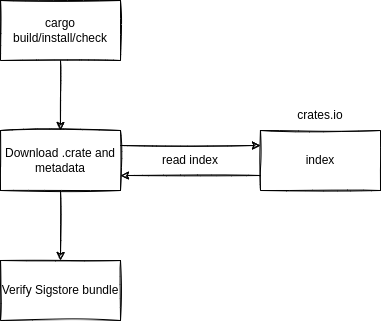

The diagram above was exported from draw.io. Its source (the exported page's mxGraphModel, read from the mxfile embedded in the PNG):
<mxGraphModel dx="1102" dy="1233" grid="1" gridSize="10" guides="1" tooltips="1" connect="1" arrows="1" fold="1" page="1" pageScale="1" pageWidth="1100" pageHeight="850" math="0" shadow="0">
  <root>
    <mxCell id="bBbuI-PPMLjFrndhRj0N-0" />
    <mxCell id="bBbuI-PPMLjFrndhRj0N-1" parent="bBbuI-PPMLjFrndhRj0N-0" />
    <mxCell id="bBbuI-PPMLjFrndhRj0N-2" value="cargo build/install/check" style="rounded=0;whiteSpace=wrap;html=1;sketch=1;" vertex="1" parent="bBbuI-PPMLjFrndhRj0N-1">
      <mxGeometry x="40" y="20" width="120" height="60" as="geometry" />
    </mxCell>
    <mxCell id="bBbuI-PPMLjFrndhRj0N-3" value="crates.io" style="text;html=1;strokeColor=none;fillColor=none;align=center;verticalAlign=middle;whiteSpace=wrap;rounded=0;sketch=1;" vertex="1" parent="bBbuI-PPMLjFrndhRj0N-1">
      <mxGeometry x="330" y="120" width="60" height="30" as="geometry" />
    </mxCell>
    <mxCell id="bBbuI-PPMLjFrndhRj0N-4" value="Download .crate and metadata" style="rounded=0;whiteSpace=wrap;html=1;sketch=1;" vertex="1" parent="bBbuI-PPMLjFrndhRj0N-1">
      <mxGeometry x="40" y="150" width="120" height="60" as="geometry" />
    </mxCell>
    <mxCell id="bBbuI-PPMLjFrndhRj0N-5" value="index" style="rounded=0;whiteSpace=wrap;html=1;sketch=1;" vertex="1" parent="bBbuI-PPMLjFrndhRj0N-1">
      <mxGeometry x="300" y="150" width="120" height="60" as="geometry" />
    </mxCell>
    <mxCell id="bBbuI-PPMLjFrndhRj0N-6" value="" style="endArrow=classic;html=1;rounded=0;sketch=1;" edge="1" parent="bBbuI-PPMLjFrndhRj0N-1" source="bBbuI-PPMLjFrndhRj0N-2" target="bBbuI-PPMLjFrndhRj0N-4">
      <mxGeometry width="50" height="50" relative="1" as="geometry">
        <mxPoint x="160" y="550" as="sourcePoint" />
        <mxPoint x="-160" y="245" as="targetPoint" />
      </mxGeometry>
    </mxCell>
    <mxCell id="bBbuI-PPMLjFrndhRj0N-7" value="" style="endArrow=classic;html=1;rounded=0;sketch=1;exitX=0;exitY=0.75;exitDx=0;exitDy=0;entryX=1;entryY=0.75;entryDx=0;entryDy=0;" edge="1" parent="bBbuI-PPMLjFrndhRj0N-1" source="bBbuI-PPMLjFrndhRj0N-5" target="bBbuI-PPMLjFrndhRj0N-4">
      <mxGeometry width="50" height="50" relative="1" as="geometry">
        <mxPoint x="110" y="445" as="sourcePoint" />
        <mxPoint x="110" y="500" as="targetPoint" />
      </mxGeometry>
    </mxCell>
    <mxCell id="bBbuI-PPMLjFrndhRj0N-8" value="read index" style="text;html=1;strokeColor=none;fillColor=none;align=center;verticalAlign=middle;whiteSpace=wrap;rounded=0;sketch=1;" vertex="1" parent="bBbuI-PPMLjFrndhRj0N-1">
      <mxGeometry x="190" y="165" width="80" height="30" as="geometry" />
    </mxCell>
    <mxCell id="bBbuI-PPMLjFrndhRj0N-9" value="" style="endArrow=classic;html=1;rounded=0;sketch=1;entryX=0;entryY=0.25;entryDx=0;entryDy=0;exitX=1;exitY=0.25;exitDx=0;exitDy=0;" edge="1" parent="bBbuI-PPMLjFrndhRj0N-1" source="bBbuI-PPMLjFrndhRj0N-4" target="bBbuI-PPMLjFrndhRj0N-5">
      <mxGeometry width="50" height="50" relative="1" as="geometry">
        <mxPoint x="170" y="150" as="sourcePoint" />
        <mxPoint x="310" y="150" as="targetPoint" />
      </mxGeometry>
    </mxCell>
    <mxCell id="bBbuI-PPMLjFrndhRj0N-10" value="" style="endArrow=classic;html=1;rounded=0;sketch=1;" edge="1" parent="bBbuI-PPMLjFrndhRj0N-1" source="bBbuI-PPMLjFrndhRj0N-4">
      <mxGeometry width="50" height="50" relative="1" as="geometry">
        <mxPoint x="50" y="260" as="sourcePoint" />
        <mxPoint x="100" y="280" as="targetPoint" />
      </mxGeometry>
    </mxCell>
    <mxCell id="bBbuI-PPMLjFrndhRj0N-16" value="Verify Sigstore bundle" style="rounded=0;whiteSpace=wrap;html=1;sketch=1;" vertex="1" parent="bBbuI-PPMLjFrndhRj0N-1">
      <mxGeometry x="40" y="280" width="120" height="60" as="geometry" />
    </mxCell>
  </root>
</mxGraphModel>